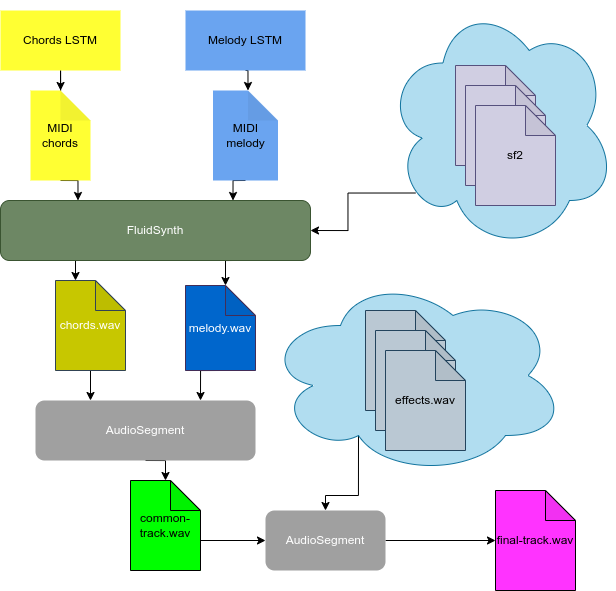

The diagram above was exported from draw.io. Its source (the exported page's mxGraphModel, read from the mxfile embedded in the PNG):
<mxGraphModel dx="1296" dy="735" grid="1" gridSize="10" guides="1" tooltips="1" connect="1" arrows="1" fold="1" page="1" pageScale="1" pageWidth="827" pageHeight="1169" math="0" shadow="0">
  <root>
    <mxCell id="0" />
    <mxCell id="1" parent="0" />
    <mxCell id="H1uyZNepR01_2CHTSd6v-33" style="edgeStyle=orthogonalEdgeStyle;rounded=0;orthogonalLoop=1;jettySize=auto;html=1;exitX=0.13;exitY=0.77;exitDx=0;exitDy=0;exitPerimeter=0;entryX=1;entryY=0.5;entryDx=0;entryDy=0;" edge="1" parent="1" source="H1uyZNepR01_2CHTSd6v-32" target="H1uyZNepR01_2CHTSd6v-5">
      <mxGeometry relative="1" as="geometry" />
    </mxCell>
    <mxCell id="H1uyZNepR01_2CHTSd6v-32" value="" style="ellipse;shape=cloud;whiteSpace=wrap;html=1;fillColor=#b1ddf0;strokeColor=#10739e;" vertex="1" parent="1">
      <mxGeometry x="530" y="30" width="230" height="250" as="geometry" />
    </mxCell>
    <mxCell id="H1uyZNepR01_2CHTSd6v-31" style="edgeStyle=orthogonalEdgeStyle;rounded=0;orthogonalLoop=1;jettySize=auto;html=1;exitX=0.31;exitY=0.8;exitDx=0;exitDy=0;exitPerimeter=0;" edge="1" parent="1" source="H1uyZNepR01_2CHTSd6v-30" target="H1uyZNepR01_2CHTSd6v-10">
      <mxGeometry relative="1" as="geometry" />
    </mxCell>
    <mxCell id="H1uyZNepR01_2CHTSd6v-30" value="" style="ellipse;shape=cloud;whiteSpace=wrap;html=1;fillColor=#b1ddf0;strokeColor=#10739e;" vertex="1" parent="1">
      <mxGeometry x="410" y="305" width="300" height="200" as="geometry" />
    </mxCell>
    <mxCell id="H1uyZNepR01_2CHTSd6v-18" style="edgeStyle=orthogonalEdgeStyle;rounded=0;orthogonalLoop=1;jettySize=auto;html=1;exitX=0.5;exitY=1;exitDx=0;exitDy=0;" edge="1" parent="1" source="H1uyZNepR01_2CHTSd6v-1" target="H1uyZNepR01_2CHTSd6v-3">
      <mxGeometry relative="1" as="geometry" />
    </mxCell>
    <mxCell id="H1uyZNepR01_2CHTSd6v-1" value="Chords LSTM" style="rounded=0;whiteSpace=wrap;html=1;fillColor=#FFFF33;fontColor=#000000;strokeColor=none;" vertex="1" parent="1">
      <mxGeometry x="145" y="40" width="120" height="60" as="geometry" />
    </mxCell>
    <mxCell id="H1uyZNepR01_2CHTSd6v-19" style="edgeStyle=orthogonalEdgeStyle;rounded=0;orthogonalLoop=1;jettySize=auto;html=1;exitX=0.5;exitY=1;exitDx=0;exitDy=0;entryX=0;entryY=0;entryDx=35;entryDy=0;entryPerimeter=0;" edge="1" parent="1" source="H1uyZNepR01_2CHTSd6v-2" target="H1uyZNepR01_2CHTSd6v-4">
      <mxGeometry relative="1" as="geometry" />
    </mxCell>
    <mxCell id="H1uyZNepR01_2CHTSd6v-2" value="Melody LSTM" style="rounded=0;whiteSpace=wrap;html=1;fillColor=#6AA4F0;fontColor=#000000;strokeColor=none;" vertex="1" parent="1">
      <mxGeometry x="330" y="40" width="120" height="60" as="geometry" />
    </mxCell>
    <mxCell id="H1uyZNepR01_2CHTSd6v-22" style="edgeStyle=orthogonalEdgeStyle;rounded=0;orthogonalLoop=1;jettySize=auto;html=1;exitX=0.5;exitY=1;exitDx=0;exitDy=0;exitPerimeter=0;entryX=0.25;entryY=0;entryDx=0;entryDy=0;" edge="1" parent="1" source="H1uyZNepR01_2CHTSd6v-3" target="H1uyZNepR01_2CHTSd6v-5">
      <mxGeometry relative="1" as="geometry" />
    </mxCell>
    <mxCell id="H1uyZNepR01_2CHTSd6v-3" value="MIDI chords" style="shape=note;whiteSpace=wrap;html=1;backgroundOutline=1;darkOpacity=0.05;fillColor=#FFFF33;fontColor=#000000;strokeColor=none;" vertex="1" parent="1">
      <mxGeometry x="175" y="120" width="60" height="90" as="geometry" />
    </mxCell>
    <mxCell id="H1uyZNepR01_2CHTSd6v-23" style="edgeStyle=orthogonalEdgeStyle;rounded=0;orthogonalLoop=1;jettySize=auto;html=1;exitX=0.5;exitY=1;exitDx=0;exitDy=0;exitPerimeter=0;entryX=0.75;entryY=0;entryDx=0;entryDy=0;" edge="1" parent="1" source="H1uyZNepR01_2CHTSd6v-4" target="H1uyZNepR01_2CHTSd6v-5">
      <mxGeometry relative="1" as="geometry" />
    </mxCell>
    <mxCell id="H1uyZNepR01_2CHTSd6v-4" value="MIDI melody" style="shape=note;whiteSpace=wrap;html=1;backgroundOutline=1;darkOpacity=0.05;fillColor=#6AA4F0;fontColor=#000000;strokeColor=none;" vertex="1" parent="1">
      <mxGeometry x="357.5" y="120" width="65" height="90" as="geometry" />
    </mxCell>
    <mxCell id="H1uyZNepR01_2CHTSd6v-20" style="edgeStyle=orthogonalEdgeStyle;rounded=0;orthogonalLoop=1;jettySize=auto;html=1;exitX=0.25;exitY=1;exitDx=0;exitDy=0;entryX=0;entryY=0;entryDx=20;entryDy=0;entryPerimeter=0;" edge="1" parent="1" source="H1uyZNepR01_2CHTSd6v-5" target="H1uyZNepR01_2CHTSd6v-6">
      <mxGeometry relative="1" as="geometry" />
    </mxCell>
    <mxCell id="H1uyZNepR01_2CHTSd6v-21" style="edgeStyle=orthogonalEdgeStyle;rounded=0;orthogonalLoop=1;jettySize=auto;html=1;exitX=0.75;exitY=1;exitDx=0;exitDy=0;entryX=0;entryY=0;entryDx=40;entryDy=0;entryPerimeter=0;" edge="1" parent="1" source="H1uyZNepR01_2CHTSd6v-5" target="H1uyZNepR01_2CHTSd6v-7">
      <mxGeometry relative="1" as="geometry" />
    </mxCell>
    <mxCell id="H1uyZNepR01_2CHTSd6v-5" value="FluidSynth" style="rounded=1;whiteSpace=wrap;html=1;fillColor=#6d8764;fontColor=#ffffff;strokeColor=#3A5431;" vertex="1" parent="1">
      <mxGeometry x="145" y="230" width="310" height="60" as="geometry" />
    </mxCell>
    <mxCell id="H1uyZNepR01_2CHTSd6v-24" style="edgeStyle=orthogonalEdgeStyle;rounded=0;orthogonalLoop=1;jettySize=auto;html=1;exitX=0.5;exitY=1;exitDx=0;exitDy=0;exitPerimeter=0;entryX=0.25;entryY=0;entryDx=0;entryDy=0;" edge="1" parent="1" source="H1uyZNepR01_2CHTSd6v-6" target="H1uyZNepR01_2CHTSd6v-8">
      <mxGeometry relative="1" as="geometry" />
    </mxCell>
    <mxCell id="H1uyZNepR01_2CHTSd6v-6" value="chords.wav" style="shape=note;whiteSpace=wrap;html=1;backgroundOutline=1;darkOpacity=0.05;fillColor=#C7C700;fontColor=#ffffff;strokeColor=#314354;" vertex="1" parent="1">
      <mxGeometry x="200" y="310" width="70" height="90" as="geometry" />
    </mxCell>
    <mxCell id="H1uyZNepR01_2CHTSd6v-25" style="edgeStyle=orthogonalEdgeStyle;rounded=0;orthogonalLoop=1;jettySize=auto;html=1;exitX=0.5;exitY=1;exitDx=0;exitDy=0;exitPerimeter=0;entryX=0.75;entryY=0;entryDx=0;entryDy=0;" edge="1" parent="1" source="H1uyZNepR01_2CHTSd6v-7" target="H1uyZNepR01_2CHTSd6v-8">
      <mxGeometry relative="1" as="geometry" />
    </mxCell>
    <mxCell id="H1uyZNepR01_2CHTSd6v-7" value="melody.wav" style="shape=note;whiteSpace=wrap;html=1;backgroundOutline=1;darkOpacity=0.05;fillColor=#0066CC;fontColor=#ffffff;strokeColor=#432D57;" vertex="1" parent="1">
      <mxGeometry x="330" y="315" width="70" height="85" as="geometry" />
    </mxCell>
    <mxCell id="H1uyZNepR01_2CHTSd6v-27" style="edgeStyle=orthogonalEdgeStyle;rounded=0;orthogonalLoop=1;jettySize=auto;html=1;exitX=0.5;exitY=1;exitDx=0;exitDy=0;entryX=0.5;entryY=0;entryDx=0;entryDy=0;entryPerimeter=0;" edge="1" parent="1" source="H1uyZNepR01_2CHTSd6v-8" target="H1uyZNepR01_2CHTSd6v-9">
      <mxGeometry relative="1" as="geometry" />
    </mxCell>
    <mxCell id="H1uyZNepR01_2CHTSd6v-8" value="AudioSegment" style="rounded=1;whiteSpace=wrap;html=1;fillColor=#A0A0A0;fontColor=#ffffff;strokeColor=none;" vertex="1" parent="1">
      <mxGeometry x="180" y="430" width="220" height="60" as="geometry" />
    </mxCell>
    <mxCell id="H1uyZNepR01_2CHTSd6v-28" style="edgeStyle=orthogonalEdgeStyle;rounded=0;orthogonalLoop=1;jettySize=auto;html=1;exitX=0;exitY=0;exitDx=70;exitDy=60;exitPerimeter=0;entryX=0;entryY=0.5;entryDx=0;entryDy=0;" edge="1" parent="1" source="H1uyZNepR01_2CHTSd6v-9" target="H1uyZNepR01_2CHTSd6v-10">
      <mxGeometry relative="1" as="geometry" />
    </mxCell>
    <mxCell id="H1uyZNepR01_2CHTSd6v-9" value="common-track.wav" style="shape=note;whiteSpace=wrap;html=1;backgroundOutline=1;darkOpacity=0.05;fillColor=#00FF00;" vertex="1" parent="1">
      <mxGeometry x="275" y="510" width="70" height="90" as="geometry" />
    </mxCell>
    <mxCell id="H1uyZNepR01_2CHTSd6v-29" style="edgeStyle=orthogonalEdgeStyle;rounded=0;orthogonalLoop=1;jettySize=auto;html=1;exitX=1;exitY=0.5;exitDx=0;exitDy=0;" edge="1" parent="1" source="H1uyZNepR01_2CHTSd6v-10" target="H1uyZNepR01_2CHTSd6v-11">
      <mxGeometry relative="1" as="geometry" />
    </mxCell>
    <mxCell id="H1uyZNepR01_2CHTSd6v-10" value="AudioSegment" style="rounded=1;whiteSpace=wrap;html=1;fillColor=#A0A0A0;fontColor=#FFFFFF;strokeColor=none;" vertex="1" parent="1">
      <mxGeometry x="410" y="540" width="120" height="60" as="geometry" />
    </mxCell>
    <mxCell id="H1uyZNepR01_2CHTSd6v-11" value="final-track.wav" style="shape=note;whiteSpace=wrap;html=1;backgroundOutline=1;darkOpacity=0.05;fillColor=#FF33FF;" vertex="1" parent="1">
      <mxGeometry x="640" y="520" width="80" height="100" as="geometry" />
    </mxCell>
    <mxCell id="H1uyZNepR01_2CHTSd6v-12" value="" style="shape=note;whiteSpace=wrap;html=1;backgroundOutline=1;darkOpacity=0.05;fillColor=#d0cee2;strokeColor=#56517e;" vertex="1" parent="1">
      <mxGeometry x="600" y="95" width="80" height="100" as="geometry" />
    </mxCell>
    <mxCell id="H1uyZNepR01_2CHTSd6v-13" value="" style="shape=note;whiteSpace=wrap;html=1;backgroundOutline=1;darkOpacity=0.05;fillColor=#d0cee2;strokeColor=#56517e;" vertex="1" parent="1">
      <mxGeometry x="610" y="115" width="80" height="100" as="geometry" />
    </mxCell>
    <mxCell id="H1uyZNepR01_2CHTSd6v-14" value="sf2" style="shape=note;whiteSpace=wrap;html=1;backgroundOutline=1;darkOpacity=0.05;fillColor=#d0cee2;strokeColor=#56517e;" vertex="1" parent="1">
      <mxGeometry x="620" y="135" width="80" height="100" as="geometry" />
    </mxCell>
    <mxCell id="H1uyZNepR01_2CHTSd6v-15" value="" style="shape=note;whiteSpace=wrap;html=1;backgroundOutline=1;darkOpacity=0.05;fillColor=#bac8d3;strokeColor=#23445d;" vertex="1" parent="1">
      <mxGeometry x="510" y="340" width="80" height="100" as="geometry" />
    </mxCell>
    <mxCell id="H1uyZNepR01_2CHTSd6v-16" value="" style="shape=note;whiteSpace=wrap;html=1;backgroundOutline=1;darkOpacity=0.05;fillColor=#bac8d3;strokeColor=#23445d;" vertex="1" parent="1">
      <mxGeometry x="520" y="360" width="80" height="100" as="geometry" />
    </mxCell>
    <mxCell id="H1uyZNepR01_2CHTSd6v-17" value="effects.wav" style="shape=note;whiteSpace=wrap;html=1;backgroundOutline=1;darkOpacity=0.05;fillColor=#bac8d3;strokeColor=#23445d;" vertex="1" parent="1">
      <mxGeometry x="530" y="380" width="80" height="100" as="geometry" />
    </mxCell>
  </root>
</mxGraphModel>